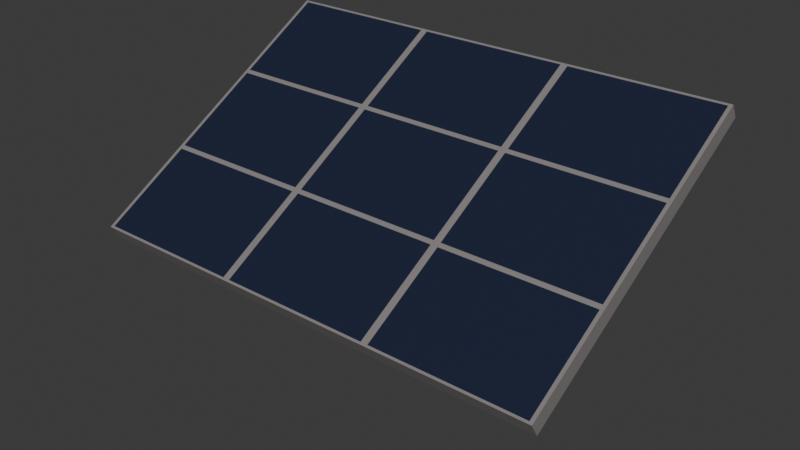 # Source: solar_panel_small.blend  (saved by Blender 4.3.34; exported with 4.5.12 LTS)
import bpy
from mathutils import Matrix  # noqa: F401  (used for matrix-valued properties, if any)

bpy.ops.wm.read_factory_settings(use_empty=True)
scene = bpy.context.scene
scene.name = 'Scene'

# ---- collections
col_collection = bpy.data.collections.new('Collection'); scene.collection.children.link(col_collection)

# ---- materials (node trees are filled in below, after node groups)
mat_17_grey_darkest = bpy.data.materials.new('17 GREY-DARKEST')
mat_17_grey_darkest.alpha_threshold = 0.0
mat_17_grey_darkest.diffuse_color = (0.08768, 0.08768, 0.08768, 1.0)
mat_17_grey_darkest.specular_color = (0.0648, 0.0648, 0.0648)
mat_17_grey_darkest.roughness = 0.5
mat_20_grey = bpy.data.materials.new('20 GREY')
mat_20_grey.alpha_threshold = 0.0
mat_20_grey.diffuse_color = (0.2423, 0.2232, 0.2232, 1.0)
mat_20_grey.specular_color = (0.2423, 0.2232, 0.2232)
mat_20_grey.roughness = 0.5
mat_41_blue_darkest = bpy.data.materials.new('41 BLUE-DARKEST')
mat_41_blue_darkest.alpha_threshold = 0.0
mat_41_blue_darkest.diffuse_color = (0.016, 0.02217, 0.04817, 1.0)
mat_41_blue_darkest.specular_color = (0.016, 0.02217, 0.04817)
mat_41_blue_darkest.roughness = 0.5

# ---- material node trees
mat_17_grey_darkest.use_nodes = True; mat_17_grey_darkest.node_tree.nodes.clear()
_N = mat_17_grey_darkest.node_tree.nodes; _L = mat_17_grey_darkest.node_tree.links
n0 = _N.new('ShaderNodeOutputMaterial'); n0.name = 'Material Output'; n0.location = (264, 403)
n0.label = 'Material Out'
n1 = _N.new('ShaderNodeBsdfDiffuse'); n1.name = 'Diffuse BSDF'; n1.location = (-5, 395)
n2 = _N.new('ShaderNodeBsdfPrincipled'); n2.name = 'Principled BSDF'; n2.location = (-49, 120)
n2.distribution = 'GGX'
n2.subsurface_method = 'BURLEY'
n2.inputs[3].default_value = 1.45
n2.inputs[13].default_value = 0.1
n2.inputs[27].default_value = (0.0, 0.0, 0.0, 1.0)
n2.inputs[28].default_value = 1.0
n3 = _N.new('ShaderNodeRGB'); n3.name = 'RGB'; n3.location = (-271, 188)
n3.outputs[0].default_value = (0.02843, 0.02843, 0.02843, 1.0)
_L.new(n3.outputs[0], n2.inputs[0])
_L.new(n2.outputs[0], n0.inputs[0])
_L.new(n3.outputs[0], n1.inputs[0])
n0.is_active_output = True
mat_20_grey.use_nodes = True; mat_20_grey.node_tree.nodes.clear()
_N = mat_20_grey.node_tree.nodes; _L = mat_20_grey.node_tree.links
n0 = _N.new('ShaderNodeOutputMaterial'); n0.name = 'Material Output'; n0.location = (300, 300)
n1 = _N.new('ShaderNodeBsdfPrincipled'); n1.name = 'Principled BSDF'; n1.location = (10, 300)
n1.distribution = 'GGX'
n1.subsurface_method = 'BURLEY'
n1.inputs[0].default_value = (0.2423, 0.2232, 0.2232, 1.0)
n1.inputs[3].default_value = 1.45
n1.inputs[13].default_value = 0.1
n1.inputs[27].default_value = (0.0, 0.0, 0.0, 1.0)
n1.inputs[28].default_value = 1.0
_L.new(n1.outputs[0], n0.inputs[0])
n0.is_active_output = True
mat_41_blue_darkest.use_nodes = True; mat_41_blue_darkest.node_tree.nodes.clear()
_N = mat_41_blue_darkest.node_tree.nodes; _L = mat_41_blue_darkest.node_tree.links
n0 = _N.new('ShaderNodeOutputMaterial'); n0.name = 'Material Output'; n0.location = (300, 300)
n1 = _N.new('ShaderNodeRGB'); n1.name = 'RGB'; n1.location = (-271, 188)
n1.outputs[0].default_value = (0.016, 0.02217, 0.04817, 1.0)
n2 = _N.new('ShaderNodeBsdfDiffuse'); n2.name = 'Diffuse BSDF'; n2.location = (10, 300)
n3 = _N.new('ShaderNodeBsdfPrincipled'); n3.name = 'Principled BSDF'; n3.location = (-49, 120)
n3.distribution = 'GGX'
n3.subsurface_method = 'BURLEY'
n3.inputs[3].default_value = 1.45
n3.inputs[13].default_value = 0.1
n3.inputs[27].default_value = (0.0, 0.0, 0.0, 1.0)
n3.inputs[28].default_value = 1.0
_L.new(n1.outputs[0], n3.inputs[0])
_L.new(n1.outputs[0], n2.inputs[0])
_L.new(n3.outputs[0], n0.inputs[0])
n0.is_active_output = True

# ---- world
world_world = bpy.data.worlds.new('World'); scene.world = world_world
world_world.use_nodes = True; world_world.node_tree.nodes.clear()
_N = world_world.node_tree.nodes; _L = world_world.node_tree.links
n0 = _N.new('ShaderNodeOutputWorld'); n0.name = 'World Output'; n0.location = (300, 300)
n1 = _N.new('ShaderNodeBackground'); n1.name = 'Background'; n1.location = (10, 300)
n1.inputs[0].default_value = (0.05088, 0.05088, 0.05088, 1.0)
_L.new(n1.outputs[0], n0.inputs[0])
n0.is_active_output = True
world_world.color = (0.05088, 0.05088, 0.05088)
world_world.sun_shadow_jitter_overblur = 0.0

# ---- meshes
me_solar_panel = bpy.data.meshes.new('solar-panel')
me_solar_panel.from_pydata([(-1.5, -0.891, 0.6933), (1.5, -0.891, 0.6933), (-1.5, 0.841, 1.693), (1.5, 0.841, 1.693), (-0.5, -0.891, 0.6933), (0.5, -0.891, 0.6933), (0.5, 0.841, 1.693), (-0.5, 0.841, 1.693), (-1.5, 0.2637, 1.36), (-1.5, -0.3137, 1.027), (1.5, -0.3137, 1.027), (1.5, 0.2637, 1.36), (-0.5, -0.3137, 1.027), (-0.5, 0.2637, 1.36), (0.5, -0.3137, 1.027), (0.5, 0.2637, 1.36), (0.5223, 0.2765, 1.367), (1.478, 0.2765, 1.367), (1.478, 0.8282, 1.686), (0.5223, 0.8282, 1.686), (-1.478, 0.2765, 1.367), (-0.5223, 0.2765, 1.367), (-0.5223, 0.8282, 1.686), (-1.478, 0.8282, 1.686), (-0.4778, 0.2765, 1.367), (0.4778, 0.2765, 1.367), (0.4778, 0.8282, 1.686), (-0.4778, 0.8282, 1.686), (-0.4778, -0.8782, 0.7007), (0.4778, -0.8782, 0.7007), (0.4778, -0.3265, 1.019), (-0.4778, -0.3265, 1.019), (-0.4778, -0.3008, 1.034), (0.4778, -0.3008, 1.034), (0.4778, 0.2508, 1.353), (-0.4778, 0.2508, 1.353), (-1.478, -0.8782, 0.7007), (-0.5223, -0.8782, 0.7007), (-0.5223, -0.3265, 1.019), (-1.478, -0.3265, 1.019), (-1.478, -0.3008, 1.034), (-0.5223, -0.3008, 1.034), (-0.5223, 0.2508, 1.353), (-1.478, 0.2508, 1.353), (0.5223, -0.8782, 0.7007), (1.478, -0.8782, 0.7007), (1.478, -0.3265, 1.019), (0.5223, -0.3265, 1.019), (0.5223, -0.3008, 1.034), (1.478, -0.3008, 1.034), (1.478, 0.2508, 1.353), (0.5223, 0.2508, 1.353), (-1.5, -0.841, 0.6067), (1.5, -0.841, 0.6067), (-1.5, 0.891, 1.607), (1.5, 0.891, 1.607), (-0.5, -0.841, 0.6067), (0.5, -0.841, 0.6067), (0.5, 0.891, 1.607), (-0.5, 0.891, 1.607), (-1.5, 0.3137, 1.273), (-1.5, -0.2637, 0.94), (1.5, -0.2637, 0.94), (1.5, 0.3137, 1.273), (-1.831e-05, 0.09234, 0.1858), (-0.07941, 0.05081, 0.1858), (-0.07941, -0.05081, 0.1858), (-1.83e-05, -0.09234, 0.1858), (0.07938, -0.05081, 0.1858), (0.07938, 0.05081, 0.1858), (-1.831e-05, 0.09401, 1.195), (-0.08025, 0.05174, 1.195), (-0.08024, -0.05174, 1.055), (-1.83e-05, -0.09401, 1.055), (0.08021, -0.05174, 1.055), (0.0802, 0.05174, 1.195), (1.368e-06, 0.1466, 0.1332), (-0.1281, 0.08066, 0.1332), (-0.1281, -0.08066, 0.1332), (1.38e-06, -0.1466, 0.1332), (0.1281, -0.08066, 0.1332), (0.1281, 0.08066, 0.1332), (1.368e-06, 0.1466, 0.0003102), (-0.1281, 0.08066, 0.0003102), (-0.1281, -0.08066, 0.0003102), (1.38e-06, -0.1466, 0.0003102), (0.1281, -0.08066, 0.0003102), (0.1281, 0.08066, 0.0003102)], [], [(16, 17, 18, 19), (20, 21, 22, 23), (24, 25, 26, 27), (28, 29, 30, 31), (32, 33, 34, 35), (36, 37, 38, 39), (40, 41, 42, 43), (44, 45, 46, 47), (48, 49, 50, 51), (15, 11, 17, 16), (11, 3, 18, 17), (3, 6, 19, 18), (6, 15, 16, 19), (8, 13, 21, 20), (13, 7, 22, 21), (7, 2, 23, 22), (2, 8, 20, 23), (13, 15, 25, 24), (15, 6, 26, 25), (6, 7, 27, 26), (7, 13, 24, 27), (4, 5, 29, 28), (5, 14, 30, 29), (14, 12, 31, 30), (12, 4, 28, 31), (12, 14, 33, 32), (14, 15, 34, 33), (15, 13, 35, 34), (13, 12, 32, 35), (0, 4, 37, 36), (4, 12, 38, 37), (12, 9, 39, 38), (9, 0, 36, 39), (9, 12, 41, 40), (12, 13, 42, 41), (13, 8, 43, 42), (8, 9, 40, 43), (5, 1, 45, 44), (1, 10, 46, 45), (10, 14, 47, 46), (14, 5, 44, 47), (14, 10, 49, 48), (10, 11, 50, 49), (11, 15, 51, 50), (15, 14, 48, 51), (6, 3, 55, 58), (0, 9, 61, 52), (2, 7, 59, 54), (10, 1, 53, 62), (5, 4, 56, 57), (1, 5, 57, 53), (9, 8, 60, 61), (3, 11, 63, 55), (11, 10, 62, 63), (4, 0, 52, 56), (8, 2, 54, 60), (7, 6, 58, 59), (63, 62, 53, 57, 56, 52, 61, 60, 54, 59, 58, 55), (65, 66, 72, 71), (68, 69, 75, 74), (66, 67, 73, 72), (64, 65, 71, 70), (69, 64, 70, 75), (67, 68, 74, 73), (64, 69, 81, 76), (68, 67, 79, 80), (66, 65, 77, 78), (69, 68, 80, 81), (67, 66, 78, 79), (65, 64, 76, 77), (77, 76, 82, 83), (76, 81, 87, 82), (80, 79, 85, 86), (78, 77, 83, 84), (81, 80, 86, 87), (79, 78, 84, 85), (83, 82, 87, 86, 85, 84)])
me_solar_panel.polygons.foreach_set('material_index', [2, 2, 2, 2, 2, 2, 2, 2, 2, 1, 1, 1, 1, 1, 1, 1, 1, 1, 1, 1, 1, 1, 1, 1, 1, 1, 1, 1, 1, 1, 1, 1, 1, 1, 1, 1, 1, 1, 1, 1, 1, 1, 1, 1, 1, 1, 1, 1, 1, 1, 1, 1, 1, 1, 1, 1, 1, 0, 0, 0, 0, 0, 0, 0, 1, 1, 1, 1, 1, 1, 1, 1, 1, 1, 1, 1, 1])
_uv = me_solar_panel.uv_layers.new(name='UVMap')
_uv.uv.foreach_set('vector', [0.9295, 0.7719, 0.8095, 0.7719, 0.8095, 0.6132, 0.9295, 0.6132, 0.7891, 0.7719, 0.6692, 0.7719, 0.6692, 0.6132, 0.7891, 0.6132, 0.9324, 0.4588, 0.8125, 0.4588, 0.8125, 0.3001, 0.9324, 0.3001, 0.7533, 0.2797, 0.6334, 0.2797, 0.6334, 0.121, 0.7533, 0.121, 0.7921, 0.4588, 0.6721, 0.4588, 0.6721, 0.3001, 0.7921, 0.3001, 0.6488, 0.7719, 0.5288, 0.7719, 0.5288, 0.6132, 0.6488, 0.6132, 0.6517, 0.3001, 0.6517, 0.42, 0.493, 0.42, 0.493, 0.3001, 0.613, 0.2797, 0.493, 0.2797, 0.493, 0.121, 0.613, 0.121, 0.8937, 0.2797, 0.7737, 0.2797, 0.7737, 0.121, 0.8937, 0.121, 0.2949, 0.4069, 0.4129, 0.4213, 0.4068, 0.4229, 0.2991, 0.4117, 0.4129, 0.4213, 0.3882, 0.5542, 0.3893, 0.5541, 0.4068, 0.4229, 0.3882, 0.5542, 0.2906, 0.5577, 0.2913, 0.5516, 0.3893, 0.5541, 0.2906, 0.5577, 0.2949, 0.4069, 0.2991, 0.4117, 0.2913, 0.5516, 0.04703, 0.4108, 0.172, 0.404, 0.1676, 0.408, 0.0522, 0.4138, 0.172, 0.404, 0.1713, 0.5607, 0.1706, 0.5564, 0.1676, 0.408, 0.1713, 0.5607, 0.06347, 0.5623, 0.06348, 0.5597, 0.1706, 0.5564, 0.06347, 0.5623, 0.04703, 0.4108, 0.0522, 0.4138, 0.06348, 0.5597, 0.172, 0.404, 0.2949, 0.4069, 0.2907, 0.4094, 0.1756, 0.4074, 0.2949, 0.4069, 0.2906, 0.5577, 0.2879, 0.5559, 0.2907, 0.4094, 0.2906, 0.5577, 0.1713, 0.5607, 0.1745, 0.5567, 0.2879, 0.5559, 0.1713, 0.5607, 0.172, 0.404, 0.1756, 0.4074, 0.1745, 0.5567, 0.1817, 0.04937, 0.3255, 0.05381, 0.3203, 0.05847, 0.1857, 0.05281, 0.3255, 0.05381, 0.3084, 0.237, 0.3073, 0.2331, 0.3203, 0.05847, 0.3084, 0.237, 0.1758, 0.2308, 0.1781, 0.2267, 0.3073, 0.2331, 0.1758, 0.2308, 0.1817, 0.04937, 0.1857, 0.05281, 0.1781, 0.2267, 0.1758, 0.2308, 0.3084, 0.237, 0.3042, 0.2408, 0.1792, 0.2351, 0.3084, 0.237, 0.2949, 0.4069, 0.294, 0.4035, 0.3042, 0.2408, 0.2949, 0.4069, 0.172, 0.404, 0.1737, 0.3994, 0.294, 0.4035, 0.172, 0.404, 0.1758, 0.2308, 0.1792, 0.2351, 0.1737, 0.3994, 0.05146, 0.05535, 0.1817, 0.04937, 0.1786, 0.05578, 0.05258, 0.05728, 0.1817, 0.04937, 0.1758, 0.2308, 0.1738, 0.2269, 0.1786, 0.05578, 0.1758, 0.2308, 0.04176, 0.2291, 0.04595, 0.2247, 0.1738, 0.2269, 0.04176, 0.2291, 0.05146, 0.05535, 0.05258, 0.05728, 0.04595, 0.2247, 0.04176, 0.2291, 0.1758, 0.2308, 0.1723, 0.2345, 0.04491, 0.2343, 0.1758, 0.2308, 0.172, 0.404, 0.1712, 0.401, 0.1723, 0.2345, 0.172, 0.404, 0.04703, 0.4108, 0.04823, 0.405, 0.1712, 0.401, 0.04703, 0.4108, 0.04176, 0.2291, 0.04491, 0.2343, 0.04823, 0.405, 0.3255, 0.05381, 0.4542, 0.07738, 0.4526, 0.07916, 0.3277, 0.06096, 0.4542, 0.07738, 0.4393, 0.2502, 0.4365, 0.2457, 0.4526, 0.07916, 0.4393, 0.2502, 0.3084, 0.237, 0.3105, 0.2325, 0.4365, 0.2457, 0.3084, 0.237, 0.3255, 0.05381, 0.3277, 0.06096, 0.3105, 0.2325, 0.3084, 0.237, 0.4393, 0.2502, 0.4349, 0.2545, 0.3116, 0.2412, 0.4393, 0.2502, 0.4129, 0.4213, 0.413, 0.4168, 0.4349, 0.2545, 0.4129, 0.4213, 0.2949, 0.4069, 0.2959, 0.403, 0.413, 0.4168, 0.2949, 0.4069, 0.3084, 0.237, 0.3116, 0.2412, 0.2959, 0.403, 0.2906, 0.5577, 0.3882, 0.5542, 0.4023, 0.5621, 0.2941, 0.5884, 0.05146, 0.05535, 0.04176, 0.2291, 0.01019, 0.2076, 0.03725, 0.02611, 0.06347, 0.5623, 0.1713, 0.5607, 0.1689, 0.5928, 0.049, 0.5696, 0.4393, 0.2502, 0.4542, 0.07738, 0.4727, 0.0503, 0.4727, 0.2337, 0.3255, 0.05381, 0.1817, 0.04937, 0.1802, 0.01019, 0.332, 0.01257, 0.4542, 0.07738, 0.3255, 0.05381, 0.332, 0.01257, 0.4727, 0.0503, 0.04176, 0.2291, 0.04703, 0.4108, 0.01435, 0.3943, 0.01019, 0.2076, 0.3882, 0.5542, 0.4129, 0.4213, 0.4445, 0.4091, 0.4023, 0.5621, 0.4129, 0.4213, 0.4393, 0.2502, 0.4727, 0.2337, 0.4445, 0.4091, 0.1817, 0.04937, 0.05146, 0.05535, 0.03725, 0.02611, 0.1802, 0.01019, 0.04703, 0.4108, 0.06347, 0.5623, 0.049, 0.5696, 0.01435, 0.3943, 0.1713, 0.5607, 0.2906, 0.5577, 0.2941, 0.5884, 0.1689, 0.5928, 0.1763, 0.6132, 0.3423, 0.6132, 0.5084, 0.6132, 0.5084, 0.7387, 0.5084, 0.8643, 0.5084, 0.9898, 0.3423, 0.9898, 0.1763, 0.9898, 0.01019, 0.9898, 0.01019, 0.8643, 0.01019, 0.7387, 0.01019, 0.6132, 0.9486, 0.0236, 0.9486, 0.04273, 0.5458, 0.04257, 0.493, 0.02303, 0.9486, 0.06807, 0.9486, 0.08721, 0.493, 0.08777, 0.5458, 0.06824, 0.9486, 0.04273, 0.9486, 0.0554, 0.5458, 0.0554, 0.5458, 0.04257, 0.9486, 0.01093, 0.9486, 0.0236, 0.493, 0.02303, 0.4931, 0.01019, 0.9486, 0.08721, 0.9486, 0.09988, 0.4931, 0.1006, 0.493, 0.08777, 0.9486, 0.0554, 0.9486, 0.06807, 0.5458, 0.06824, 0.5458, 0.0554, 0.5747, 0.4656, 0.5696, 0.4784, 0.5505, 0.47, 0.5565, 0.4515, 0.5649, 0.4985, 0.5628, 0.5137, 0.542, 0.5132, 0.5446, 0.4967, 0.5652, 0.5294, 0.5692, 0.5523, 0.547, 0.5601, 0.5435, 0.5303, 0.5696, 0.4784, 0.5649, 0.4985, 0.5446, 0.4967, 0.5505, 0.47, 0.5628, 0.5137, 0.5652, 0.5294, 0.5435, 0.5303, 0.542, 0.5132, 0.5692, 0.5523, 0.5747, 0.568, 0.5514, 0.5817, 0.547, 0.5601, 0.547, 0.5601, 0.5514, 0.5817, 0.4965, 0.5862, 0.4947, 0.5639, 0.5565, 0.4515, 0.5505, 0.47, 0.5036, 0.4601, 0.5081, 0.4404, 0.5446, 0.4967, 0.542, 0.5132, 0.4947, 0.5099, 0.4978, 0.4894, 0.5435, 0.5303, 0.547, 0.5601, 0.4947, 0.5639, 0.493, 0.5312, 0.5505, 0.47, 0.5446, 0.4967, 0.4978, 0.4894, 0.5036, 0.4601, 0.542, 0.5132, 0.5435, 0.5303, 0.493, 0.5312, 0.4947, 0.5099, 0.6273, 0.4832, 0.6112, 0.4956, 0.5951, 0.4832, 0.5951, 0.4528, 0.6112, 0.4404, 0.6273, 0.4528])
me_solar_panel.materials.append(mat_17_grey_darkest)
me_solar_panel.materials.append(mat_20_grey)
me_solar_panel.materials.append(mat_41_blue_darkest)
me_solar_panel.use_remesh_fix_poles = True
me_solar_panel.use_remesh_preserve_attributes = False
me_solar_panel.update()

# ---- objects
ob_solar_panel = bpy.data.objects.new('solar-panel', me_solar_panel)

# ---- transforms, parenting, visibility, modifiers, constraints
ob_solar_panel.location = (0.0, 0.0, 0.0)
ob_solar_panel.lineart.crease_threshold = 0.0

# ---- collection membership
col_collection.objects.link(ob_solar_panel)

# ---- scene / render settings (as saved in the file)
scene.frame_start = 1; scene.frame_end = 250; scene.frame_set(1)
scene.render.engine = 'BLENDER_EEVEE_NEXT'
bpy.context.view_layer.update()

# ---- added for rendering (the .blend has no active camera and no usable light): camera, sun
cam_auto = bpy.data.cameras.new('AutoCamera')
cam_auto.lens = 50.0
cam_auto.sensor_width = 36.0
cam_auto.clip_end = 1000.0
ob_auto_camera = bpy.data.objects.new('AutoCamera', cam_auto)
scene.collection.objects.link(ob_auto_camera)
ob_auto_camera.location = (3.58838, -4.30606, 3.71751)
ob_auto_camera.rotation_euler = (1.09748, -7.21219e-08, 0.694738)
scene.camera = ob_auto_camera
light_auto_sun = bpy.data.lights.new('AutoSun', 'SUN')
light_auto_sun.energy = 3.0
light_auto_sun.angle = 0.0523599
ob_auto_sun = bpy.data.objects.new('AutoSun', light_auto_sun)
scene.collection.objects.link(ob_auto_sun)
ob_auto_sun.rotation_euler = (0.872665, 0.174533, 0.523599)
bpy.context.view_layer.update()
